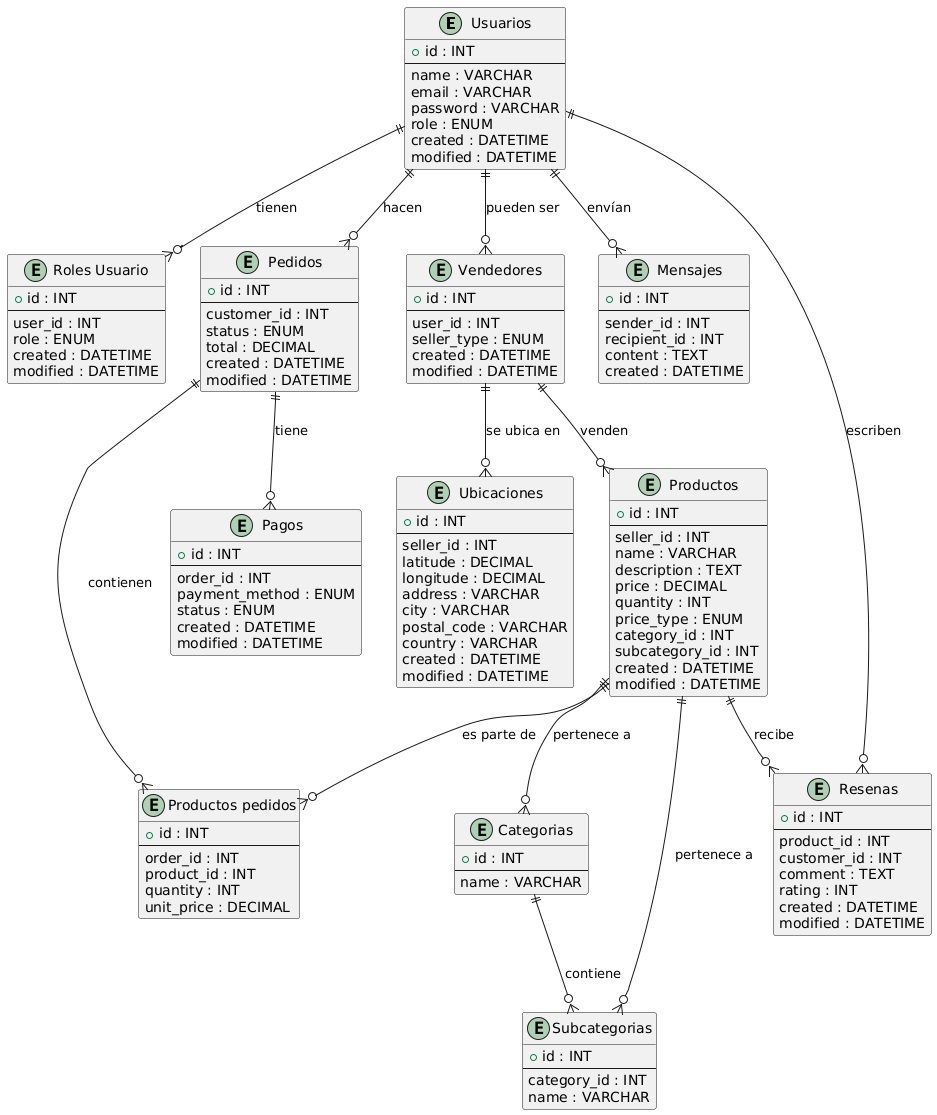

The diagram above was rendered by PlantUML. Its source (embedded in the PNG):
@startuml
entity "Usuarios" as users {
    +id : INT
    --
    name : VARCHAR
    email : VARCHAR
    password : VARCHAR
    role : ENUM
    created : DATETIME
    modified : DATETIME
}

entity "Roles Usuario" as user_roles {
    +id : INT
    --
    user_id : INT
    role : ENUM
    created : DATETIME
    modified : DATETIME
}

entity "Vendedores" as sellers {
    +id : INT
    --
    user_id : INT
    seller_type : ENUM
    created : DATETIME
    modified : DATETIME
}

entity "Ubicaciones" as locations {
    +id : INT
    --
    seller_id : INT
    latitude : DECIMAL
    longitude : DECIMAL
    address : VARCHAR
    city : VARCHAR
    postal_code : VARCHAR
    country : VARCHAR
    created : DATETIME
    modified : DATETIME
}

entity "Categorias" as categories {
    +id : INT
    --
    name : VARCHAR
}

entity "Subcategorias" as subcategories {
    +id : INT
    --
    category_id : INT
    name : VARCHAR
}

entity "Productos" as products {
    +id : INT
    --
    seller_id : INT
    name : VARCHAR
    description : TEXT
    price : DECIMAL
    quantity : INT
    price_type : ENUM
    category_id : INT
    subcategory_id : INT
    created : DATETIME
    modified : DATETIME
}

entity "Pedidos" as orders {
    +id : INT
    --
    customer_id : INT
    status : ENUM
    total : DECIMAL
    created : DATETIME
    modified : DATETIME
}

entity "Productos pedidos" as order_products {
    +id : INT
    --
    order_id : INT
    product_id : INT
    quantity : INT
    unit_price : DECIMAL
}

entity "Pagos" as payments {
    +id : INT
    --
    order_id : INT
    payment_method : ENUM
    status : ENUM
    created : DATETIME
    modified : DATETIME
}

entity "Mensajes" as messages {
    +id : INT
    --
    sender_id : INT
    recipient_id : INT
    content : TEXT
    created : DATETIME
}

entity "Resenas" as reviews {
    +id : INT
    --
    product_id : INT
    customer_id : INT
    comment : TEXT
    rating : INT
    created : DATETIME
    modified : DATETIME
}

' Relations
users ||--o{ user_roles : "tienen"
users ||--o{ sellers : "pueden ser"
users ||--o{ orders : "hacen"
users ||--o{ messages : "envían"
users ||--o{ reviews : "escriben"
sellers ||--o{ products : "venden"
sellers ||--o{ locations : "se ubica en"
orders ||--o{ order_products : "contienen"
products ||--o{ order_products : "es parte de"
orders ||--o{ payments : "tiene"
products ||--o{ reviews : "recibe"
categories ||--o{ subcategories : "contiene"
products ||--o{ categories : "pertenece a"
products ||--o{ subcategories : "pertenece a"
@enduml